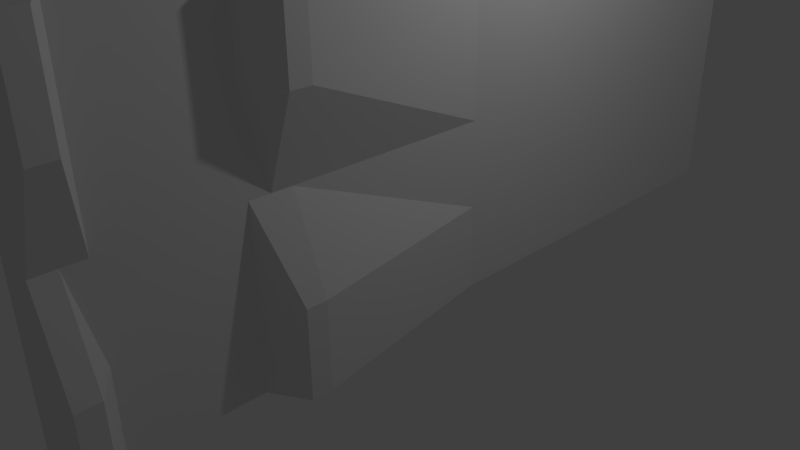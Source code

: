 # Source: wall.blend  (saved by Blender 2.74.0; exported with 4.5.12 LTS)
import bpy
from mathutils import Matrix  # noqa: F401  (used for matrix-valued properties, if any)

bpy.ops.wm.read_factory_settings(use_empty=True)
scene = bpy.context.scene
scene.name = 'Scene'

# ---- collections
col_collection_1 = bpy.data.collections.new('Collection 1'); scene.collection.children.link(col_collection_1)

# ---- materials (node trees are filled in below, after node groups)
mat_material = bpy.data.materials.new('Material')
mat_material.alpha_threshold = 0.0
mat_material.use_transparent_shadow = False
mat_material.roughness = 0.5
mat_material.line_color = (0.0, 0.0, 0.0, 1.0)

# ---- material node trees

# ---- world
world_world = bpy.data.worlds.new('World'); scene.world = world_world
world_world.color = (0.05088, 0.05088, 0.05088)
world_world.use_sun_shadow = False
world_world.sun_shadow_jitter_overblur = 0.0
world_world.cycles.sampling_method = 'MANUAL'
world_world.cycles.sample_map_resolution = 256

# ---- cameras
cam_camera = bpy.data.cameras.new('Camera')
cam_camera.clip_end = 100.0
cam_camera.lens = 35.0
cam_camera.sensor_width = 32.0
cam_camera.sensor_height = 18.0
cam_camera.ortho_scale = 7.314
cam_camera.dof.focus_distance = 0.0
cam_camera.dof.aperture_fstop = 128.0

# ---- lights
light_lamp = bpy.data.lights.new('Lamp', 'POINT')
light_lamp.transmission_factor = 0.0
light_lamp.cutoff_distance = 30.0
light_lamp.energy = 100.0
light_lamp.shadow_buffer_clip_start = 1.001
light_lamp.shadow_soft_size = 0.1
light_lamp.shadow_maximum_resolution = 0.006
light_lamp.use_absolute_resolution = True
light_lamp.cycles.use_multiple_importance_sampling = False

# ---- meshes
me_cube = bpy.data.meshes.new('Cube')
me_cube.from_pydata([(0.2271, 1.0, -1.998), (0.5929, -1.0, -1.998), (-0.2271, -1.0, -1.998), (-0.2271, 1.0, -1.998), (0.2271, 1.0, 1.998), (0.69, -1.0, 1.998), (-0.2271, -1.0, 1.998), (-0.2271, 1.0, 1.998), (0.2271, -5.96e-08, -1.998), (2.064e-08, 1.0, -1.998), (0.2271, 1.0, 0.0), (-1.998e-08, -1.0, -1.998), (0.2271, -1.0, 0.0), (-0.2271, 2.98e-07, -1.998), (-0.2271, -1.0, 0.0), (-0.2271, 1.0, 0.0), (0.2271, -5.364e-07, 1.998), (3.417e-08, 1.0, 1.998), (-1.418e-07, -1.0, 1.998), (-0.2271, 1.788e-07, 1.998), (3.417e-08, 1.0, 0.0), (-0.2271, 2.384e-07, 0.0), (-8.767e-08, -1.0, 0.0), (0.2271, -2.98e-07, 0.0), (-5.382e-08, -1.788e-07, 1.998), (-6.44e-09, 1.192e-07, -1.998), (0.6352, -0.5, -1.998), (-0.1136, 1.0, -1.998), (0.2271, 1.0, 0.999), (-0.1136, -1.0, -1.998), (0.69, -1.0, 0.999), (-0.2271, 0.5, -1.998), (-0.2271, -1.0, 0.999), (-0.2271, 1.0, 0.999), (0.6017, -0.5, 1.998), (-0.1136, 1.0, 1.998), (-0.1136, -1.0, 1.998), (-0.2271, 0.5, 1.998), (0.2271, 0.5, -1.998), (0.1136, 1.0, -1.998), (0.2271, 1.0, -0.999), (0.1136, -1.0, -1.998), (0.5929, -1.0, -0.999), (-0.2271, -0.5, -1.998), (-0.2271, -1.0, -0.999), (-0.2271, 1.0, -0.999), (0.2271, 0.5, 1.998), (0.1136, 1.0, 1.998), (0.1136, -1.0, 1.998), (-0.2271, -0.5, 1.998), (-0.1136, 1.0, 0.0), (0.1136, 1.0, 0.0), (3.417e-08, 1.0, 0.999), (2.741e-08, 1.0, -0.999), (-0.2271, 0.5, 0.0), (-0.2271, -0.5, 0.0), (-0.2271, 2.682e-07, -0.999), (-0.2271, 2.086e-07, 0.999), (-0.1136, -1.0, 0.0), (0.1136, -1.0, 0.0), (-5.382e-08, -1.0, -0.999), (-1.147e-07, -1.0, 0.999), (0.2271, -0.5, 0.0), (0.2271, 0.5, 0.0), (0.2271, -1.788e-07, -0.999), (0.2271, -4.172e-07, 0.999), (-9.782e-08, -0.5, 1.998), (-9.824e-09, 0.5, 1.998), (0.1136, -3.576e-07, 1.998), (-0.1136, 0.0, 1.998), (-0.1136, 2.086e-07, -1.998), (0.1136, 2.98e-08, -1.998), (7.098e-09, 0.5, -1.998), (-1.321e-08, -0.5, -1.998), (0.1136, -0.5, -1.998), (0.1136, 0.5, -1.998), (-0.1136, 0.5, -1.998), (-0.1136, 0.5, 1.998), (0.1136, 0.5, 1.998), (0.1136, -0.5, 1.998), (0.2271, 0.5, 0.999), (0.2271, 0.5, -0.999), (0.6352, -0.5, -0.999), (0.1136, -1.0, 0.999), (0.1136, -1.0, -0.999), (-0.1136, -1.0, -0.999), (-0.2271, -0.5, 0.999), (-0.2271, -0.5, -0.999), (-0.2271, 0.5, -0.999), (0.1136, 1.0, -0.999), (0.1136, 1.0, 0.999), (-0.1136, 1.0, 0.999), (-0.1136, 1.0, -0.999), (-0.2271, 0.5, 0.999), (-0.1136, -1.0, 0.999), (0.6017, -0.5, 0.999), (-0.1136, -0.5, 1.998), (-0.1136, -0.5, -1.998), (0.6352, -0.5488, -1.998), (0.2271, -0.5988, -1.998), (0.2271, -0.6488, -1.998), (0.2271, -0.6988, -1.998), (0.2271, -0.7488, -1.998), (0.2271, -0.7988, -1.998), (0.2271, -0.8488, -1.998), (0.2271, -0.8988, -1.998), (0.5929, -0.9488, -1.998), (0.6017, -0.5488, 1.998), (0.2271, -0.5988, 1.998), (0.2271, -0.6488, 1.998), (0.2271, -0.6988, 1.998), (0.2271, -0.7488, 1.998), (0.2271, -0.7988, 1.998), (0.2271, -0.8488, 1.998), (0.2271, -0.8988, 1.998), (0.69, -0.9488, 1.998), (0.2271, -0.5488, 0.0), (0.2271, -0.5988, 0.0), (0.2271, -0.6488, 0.0), (0.2271, -0.6988, 0.0), (0.2271, -0.7488, 0.0), (0.2271, -0.7988, 0.0), (0.2271, -0.8488, 0.0), (0.2271, -0.8988, 0.0), (0.2271, -0.9488, 0.0), (-1.021e-07, -0.5488, 1.998), (-1.065e-07, -0.5988, 1.998), (-1.109e-07, -0.6488, 1.998), (-1.153e-07, -0.6988, 1.998), (-1.197e-07, -0.7488, 1.998), (-1.241e-07, -0.7988, 1.998), (-1.285e-07, -0.8488, 1.998), (-1.329e-07, -0.8988, 1.998), (-1.373e-07, -0.9488, 1.998), (-0.2271, -0.9488, -1.998), (-0.2271, -0.8988, -1.998), (-0.2271, -0.8488, -1.998), (-0.2271, -0.7988, -1.998), (-0.2271, -0.7488, -1.998), (-0.2271, -0.6988, -1.998), (-0.2271, -0.6488, -1.998), (-0.2271, -0.5988, -1.998), (-0.2271, -0.5488, -1.998), (-0.2271, -0.9488, 1.998), (-0.2271, -0.8988, 1.998), (-0.2271, -0.8488, 1.998), (-0.2271, -0.7988, 1.998), (-0.2271, -0.7488, 1.998), (-0.2271, -0.6988, 1.998), (-0.2271, -0.6488, 1.998), (-0.2271, -0.5988, 1.998), (-0.2271, -0.5488, 1.998), (-0.2271, -0.9488, 0.0), (-0.2271, -0.8988, 0.0), (-0.2271, -0.8488, 0.0), (-0.2271, -0.7988, 0.0), (-0.2271, -0.7488, 0.0), (-0.2271, -0.6988, 0.0), (-0.2271, -0.6488, 0.0), (-0.2271, -0.5988, 0.0), (-0.2271, -0.5488, 0.0), (-1.928e-08, -0.9488, -1.998), (-1.861e-08, -0.8988, -1.998), (-1.793e-08, -0.8488, -1.998), (-1.725e-08, -0.7988, -1.998), (-1.658e-08, -0.7488, -1.998), (-1.59e-08, -0.6988, -1.998), (-1.522e-08, -0.6488, -1.998), (-1.455e-08, -0.5988, -1.998), (-1.387e-08, -0.5488, -1.998), (0.1136, -0.9488, -1.998), (0.1136, -0.8988, -1.998), (0.1136, -0.8488, -1.998), (0.1136, -0.7988, -1.998), (0.1136, -0.7488, -1.998), (0.1136, -0.6988, -1.998), (0.1136, -0.6488, -1.998), (0.1136, -0.5988, -1.998), (0.1136, -0.5488, -1.998), (0.1136, -0.5488, 1.998), (0.1136, -0.5988, 1.998), (0.1136, -0.6488, 1.998), (0.1136, -0.6988, 1.998), (0.1136, -0.7488, 1.998), (0.1136, -0.7988, 1.998), (0.1136, -0.8488, 1.998), (0.1136, -0.8988, 1.998), (0.1136, -0.9488, 1.998), (0.6352, -0.5488, -0.999), (0.2271, -0.5988, -0.999), (0.2271, -0.6488, -0.999), (0.2271, -0.6988, -0.999), (0.2271, -0.7488, -0.999), (0.2271, -0.7988, -0.999), (0.2271, -0.8488, -0.999), (0.2271, -0.8988, -0.999), (0.5929, -0.9488, -0.999), (-0.2271, -0.9488, 0.999), (-0.2271, -0.8988, 0.999), (-0.2271, -0.8488, 0.999), (-0.2271, -0.7988, 0.999), (-0.2271, -0.7488, 0.999), (-0.2271, -0.6988, 0.999), (-0.2271, -0.6488, 0.999), (-0.2271, -0.5988, 0.999), (-0.2271, -0.5488, 0.999), (-0.2271, -0.9488, -0.999), (-0.2271, -0.8988, -0.999), (-0.2271, -0.8488, -0.999), (-0.2271, -0.7988, -0.999), (-0.2271, -0.7488, -0.999), (-0.2271, -0.6988, -0.999), (-0.2271, -0.6488, -0.999), (-0.2271, -0.5988, -0.999), (-0.2271, -0.5488, -0.999), (0.6017, -0.5488, 0.999), (0.2271, -0.5988, 0.999), (0.2271, -0.6488, 0.999), (0.2271, -0.6988, 0.999), (0.2271, -0.7488, 0.999), (0.2271, -0.7988, 0.999), (0.2271, -0.8488, 0.999), (0.2271, -0.8988, 0.999), (0.69, -0.9488, 0.999), (-0.1136, -0.5488, 1.998), (-0.1136, -0.5988, 1.998), (-0.1136, -0.6488, 1.998), (-0.1136, -0.6988, 1.998), (-0.1136, -0.7488, 1.998), (-0.1136, -0.7988, 1.998), (-0.1136, -0.8488, 1.998), (-0.1136, -0.8988, 1.998), (-0.1136, -0.9488, 1.998), (-0.1136, -0.9488, -1.998), (-0.1136, -0.8988, -1.998), (-0.1136, -0.8488, -1.998), (-0.1136, -0.7988, -1.998), (-0.1136, -0.7488, -1.998), (-0.1136, -0.6988, -1.998), (-0.1136, -0.6488, -1.998), (-0.1136, -0.5988, -1.998), (-0.1136, -0.5488, -1.998)], [], [(233, 29, 2, 134), (232, 143, 6, 36), (223, 115, 5, 30), (94, 36, 6, 32), (93, 37, 7, 33), (92, 27, 3, 45), (91, 50, 15, 33), (90, 51, 20, 52), (89, 39, 9, 53), (88, 54, 15, 45), (87, 55, 21, 56), (86, 49, 19, 57), (85, 58, 14, 44), (84, 59, 22, 60), (83, 48, 18, 61), (196, 124, 12, 42), (81, 63, 23, 64), (80, 46, 16, 65), (187, 133, 18, 48), (78, 67, 24, 68), (77, 37, 19, 69), (76, 70, 13, 31), (75, 71, 25, 72), (170, 41, 11, 161), (71, 74, 73, 25), (8, 26, 74, 71), (106, 1, 41, 170), (39, 75, 72, 9), (0, 38, 75, 39), (38, 8, 71, 75), (27, 76, 31, 3), (9, 72, 76, 27), (72, 25, 70, 76), (67, 77, 69, 24), (17, 35, 77, 67), (35, 7, 37, 77), (46, 78, 68, 16), (4, 47, 78, 46), (47, 17, 67, 78), (115, 187, 48, 5), (16, 68, 79, 34), (68, 24, 66, 79), (63, 80, 65, 23), (10, 28, 80, 63), (28, 4, 46, 80), (38, 81, 64, 8), (0, 40, 81, 38), (40, 10, 63, 81), (106, 196, 42, 1), (8, 64, 82, 26), (64, 23, 62, 82), (59, 83, 61, 22), (12, 30, 83, 59), (30, 5, 48, 83), (41, 84, 60, 11), (1, 42, 84, 41), (42, 12, 59, 84), (29, 85, 44, 2), (11, 60, 85, 29), (60, 22, 58, 85), (55, 86, 57, 21), (160, 205, 86, 55), (205, 151, 49, 86), (43, 87, 56, 13), (142, 214, 87, 43), (214, 160, 55, 87), (31, 88, 45, 3), (13, 56, 88, 31), (56, 21, 54, 88), (51, 89, 53, 20), (10, 40, 89, 51), (40, 0, 39, 89), (47, 90, 52, 17), (4, 28, 90, 47), (28, 10, 51, 90), (35, 91, 33, 7), (17, 52, 91, 35), (52, 20, 50, 91), (50, 92, 45, 15), (20, 53, 92, 50), (53, 9, 27, 92), (54, 93, 33, 15), (21, 57, 93, 54), (57, 19, 37, 93), (58, 94, 32, 14), (22, 61, 94, 58), (61, 18, 36, 94), (124, 223, 30, 12), (23, 65, 95, 62), (65, 16, 34, 95), (133, 232, 36, 18), (24, 69, 96, 66), (69, 19, 49, 96), (70, 97, 43, 13), (25, 73, 97, 70), (161, 11, 29, 233), (73, 169, 241, 97), (169, 168, 240, 241), (168, 167, 239, 240), (167, 166, 238, 239), (166, 165, 237, 238), (165, 164, 236, 237), (164, 163, 235, 236), (163, 162, 234, 235), (162, 161, 233, 234), (66, 96, 224, 125), (125, 224, 225, 126), (126, 225, 226, 127), (127, 226, 227, 128), (128, 227, 228, 129), (129, 228, 229, 130), (130, 229, 230, 131), (131, 230, 231, 132), (132, 231, 232, 133), (62, 95, 215, 116), (116, 215, 216, 117), (117, 216, 217, 118), (118, 217, 218, 119), (119, 218, 219, 120), (120, 219, 220, 121), (121, 220, 221, 122), (122, 221, 222, 123), (123, 222, 223, 124), (44, 14, 152, 206), (206, 152, 153, 207), (207, 153, 154, 208), (208, 154, 155, 209), (209, 155, 156, 210), (210, 156, 157, 211), (211, 157, 158, 212), (212, 158, 159, 213), (213, 159, 160, 214), (2, 44, 206, 134), (134, 206, 207, 135), (135, 207, 208, 136), (136, 208, 209, 137), (137, 209, 210, 138), (138, 210, 211, 139), (139, 211, 212, 140), (140, 212, 213, 141), (141, 213, 214, 142), (32, 6, 143, 197), (197, 143, 144, 198), (198, 144, 145, 199), (199, 145, 146, 200), (200, 146, 147, 201), (201, 147, 148, 202), (202, 148, 149, 203), (203, 149, 150, 204), (204, 150, 151, 205), (14, 32, 197, 152), (152, 197, 198, 153), (153, 198, 199, 154), (154, 199, 200, 155), (155, 200, 201, 156), (156, 201, 202, 157), (157, 202, 203, 158), (158, 203, 204, 159), (159, 204, 205, 160), (26, 82, 188, 98), (98, 188, 189, 99), (99, 189, 190, 100), (100, 190, 191, 101), (101, 191, 192, 102), (102, 192, 193, 103), (103, 193, 194, 104), (104, 194, 195, 105), (105, 195, 196, 106), (34, 79, 179, 107), (107, 179, 180, 108), (108, 180, 181, 109), (109, 181, 182, 110), (110, 182, 183, 111), (111, 183, 184, 112), (112, 184, 185, 113), (113, 185, 186, 114), (114, 186, 187, 115), (26, 98, 178, 74), (98, 99, 177, 178), (99, 100, 176, 177), (100, 101, 175, 176), (101, 102, 174, 175), (102, 103, 173, 174), (103, 104, 172, 173), (104, 105, 171, 172), (105, 106, 170, 171), (74, 178, 169, 73), (178, 177, 168, 169), (177, 176, 167, 168), (176, 175, 166, 167), (175, 174, 165, 166), (174, 173, 164, 165), (173, 172, 163, 164), (172, 171, 162, 163), (171, 170, 161, 162), (79, 66, 125, 179), (179, 125, 126, 180), (180, 126, 127, 181), (181, 127, 128, 182), (182, 128, 129, 183), (183, 129, 130, 184), (184, 130, 131, 185), (185, 131, 132, 186), (186, 132, 133, 187), (82, 62, 116, 188), (188, 116, 117, 189), (189, 117, 118, 190), (190, 118, 119, 191), (191, 119, 120, 192), (192, 120, 121, 193), (193, 121, 122, 194), (194, 122, 123, 195), (195, 123, 124, 196), (95, 34, 107, 215), (215, 107, 108, 216), (216, 108, 109, 217), (217, 109, 110, 218), (218, 110, 111, 219), (219, 111, 112, 220), (220, 112, 113, 221), (221, 113, 114, 222), (222, 114, 115, 223), (96, 49, 151, 224), (224, 151, 150, 225), (225, 150, 149, 226), (226, 149, 148, 227), (227, 148, 147, 228), (228, 147, 146, 229), (229, 146, 145, 230), (230, 145, 144, 231), (231, 144, 143, 232), (97, 241, 142, 43), (241, 240, 141, 142), (240, 239, 140, 141), (239, 238, 139, 140), (238, 237, 138, 139), (237, 236, 137, 138), (236, 235, 136, 137), (235, 234, 135, 136), (234, 233, 134, 135)])
_uv = me_cube.uv_layers.new(name='UVMap')
_uv.uv.foreach_set('vector', [0.0, 0.0, 0.0, 0.0, 0.0, 0.0, 0.0, 0.0, 0.0, 0.0, 0.0, 0.0, 0.0, 0.0, 0.0, 0.0, 0.2655, 0.3836, 0.006315, 0.4194, 9.095e-05, 0.4008, 0.2605, 0.3748, 0.2915, 0.3389, 0.1935, 0.1483, 0.2293, 0.129, 0.3036, 0.3244, 0.6577, 0.3553, 0.8586, 0.08298, 0.9965, 0.3295, 0.7375, 0.3673, 0.5956, 0.01761, 0.4604, 0.2675, 0.4547, 0.2642, 0.5595, 9.408e-05, 0.925, 0.1729, 0.7015, 0.3227, 0.6978, 0.3169, 0.9029, 0.1421, 0.9617, 0.2387, 0.7149, 0.3465, 0.7061, 0.3305, 0.9442, 0.2052, 0.6631, 0.061, 0.4824, 0.282, 0.4676, 0.2721, 0.6299, 0.03821, 0.8684, 0.2814, 0.5769, 0.3624, 0.5839, 0.2806, 0.7402, 0.07829, 0.7541, 0.7269, 0.521, 0.5828, 0.5508, 0.4697, 0.8684, 0.5245, 0.4248, 0.3366, 0.3599, 0.05736, 0.6028, 9.095e-05, 0.5519, 0.347, 0.6417, 0.8735, 0.4737, 0.6993, 0.487, 0.6931, 0.6684, 0.8465, 0.5827, 0.9203, 0.4401, 0.7124, 0.4576, 0.7053, 0.613, 0.8981, 0.2633, 0.3742, 0.1412, 0.187, 0.1665, 0.1669, 0.2782, 0.3557, 0.2883, 0.9936, 0.4129, 0.7126, 0.422, 0.7219, 0.3028, 0.9999, 0.3038, 9.318e-05, 0.4824, 0.3235, 0.4327, 0.4247, 0.06831, 0.1942, 0.6656, 0.4532, 0.867, 0.7075, 0.6384, 0.8275, 0.5591, 0.4707, 0.0, 0.0, 0.0, 0.0, 0.0, 0.0, 0.0, 0.0, 0.5361, 0.7202, 0.5501, 0.734, 0.4889, 0.7966, 0.4734, 0.783, 0.0, 0.0, 0.0, 0.0, 0.0, 0.0, 0.0, 0.0, 0.1809, 0.1543, 0.1033, 0.1295, 0.1112, 0.109, 0.1873, 0.1401, 0.1746, 0.1833, 0.09272, 0.1724, 0.09705, 0.1506, 0.1759, 0.1686, 0.0, 0.0, 0.0, 0.0, 0.0, 0.0, 0.0, 0.0, 0.0, 0.0, 0.0, 0.0, 0.0, 0.0, 0.0, 0.0, 0.0, 0.0, 0.0, 0.0, 0.0, 0.0, 0.0, 0.0, 0.0, 0.0, 0.0, 0.0, 0.0, 0.0, 0.0, 0.0, 0.0, 0.0, 0.0, 0.0, 0.0, 0.0, 0.0, 0.0, 0.0, 0.0, 0.0, 0.0, 0.0, 0.0, 0.0, 0.0, 0.1748, 0.1986, 0.09033, 0.1947, 0.09272, 0.1724, 0.1746, 0.1833, 0.0, 0.0, 0.0, 0.0, 0.0, 0.0, 0.0, 0.0, 0.0, 0.0, 0.0, 0.0, 0.0, 0.0, 0.0, 0.0, 0.1759, 0.1686, 0.09705, 0.1506, 0.1033, 0.1295, 0.1809, 0.1543, 0.5501, 0.734, 0.5642, 0.7477, 0.5041, 0.8098, 0.4889, 0.7966, 0.0, 0.0, 0.0, 0.0, 0.0, 0.0, 0.0, 0.0, 0.0, 0.0, 0.0, 0.0, 0.0, 0.0, 0.0, 0.0, 0.5234, 0.7071, 0.5361, 0.7202, 0.4734, 0.783, 0.4573, 0.7689, 0.0, 0.0, 0.0, 0.0, 0.0, 0.0, 0.0, 0.0, 0.0, 0.0, 0.0, 0.0, 0.0, 0.0, 0.0, 0.0, 0.0, 0.0, 0.0, 0.0, 0.0, 0.0, 0.0, 0.0, 0.4573, 0.7689, 0.4734, 0.783, 0.4182, 0.8549, 0.3518, 0.8136, 0.4734, 0.783, 0.4889, 0.7966, 0.4341, 0.8672, 0.4182, 0.8549, 0.6839, 0.4345, 0.9987, 0.5299, 0.8799, 0.7696, 0.596, 0.5163, 0.7269, 0.3699, 0.9809, 0.2819, 0.9987, 0.5299, 0.6839, 0.4345, 0.733, 0.4249, 0.9908, 0.4904, 0.867, 0.7075, 0.6656, 0.4532, 0.4942, 0.3696, 0.8723, 0.3231, 0.8854, 0.64, 0.4521, 0.4691, 0.5037, 0.297, 0.703, 0.09196, 0.8723, 0.3231, 0.4942, 0.3696, 0.6018, 0.008964, 0.5268, 0.2618, 0.4824, 0.3235, 0.3038, 9.318e-05, 0.2887, 0.684, 0.1291, 0.8993, 0.1142, 0.8881, 0.2759, 0.6833, 0.4521, 0.4691, 0.8854, 0.64, 0.5892, 0.992, 0.4123, 0.6714, 0.06831, 0.1942, 0.4327, 0.4247, 0.3763, 0.5896, 9.318e-05, 0.6007, 0.2816, 0.5948, 9.992e-05, 0.4763, 0.01903, 0.4369, 0.2835, 0.5715, 0.2771, 0.6203, 0.0001139, 0.8651, 9.992e-05, 0.4763, 0.2816, 0.5948, 0.2605, 0.3748, 9.095e-05, 0.4008, 0.1412, 0.187, 0.2633, 0.3742, 0.2571, 0.655, 0.002911, 0.6831, 9.408e-05, 0.6464, 0.2462, 0.6357, 0.2759, 0.6833, 0.1142, 0.8881, 0.002911, 0.6831, 0.2571, 0.655, 0.3028, 0.9999, 0.422, 0.7219, 0.4401, 0.7124, 0.5827, 0.9203, 0.2365, 0.6181, 9.423e-05, 0.6098, 0.004572, 0.5656, 0.2284, 0.6021, 0.2462, 0.6357, 9.408e-05, 0.6464, 9.423e-05, 0.6098, 0.2365, 0.6181, 0.613, 0.8981, 0.4576, 0.7053, 0.4737, 0.6993, 0.6417, 0.8735, 0.4023, 0.4647, 0.1847, 0.2332, 0.3802, 0.05878, 0.5212, 0.4047, 0.39, 0.4719, 0.1731, 0.2448, 0.1847, 0.2332, 0.4023, 0.4647, 0.4118, 0.3354, 0.3453, 0.06391, 0.3599, 0.05736, 0.4248, 0.3366, 0.283, 0.5112, 0.03489, 0.4333, 0.08712, 0.2065, 0.3485, 0.414, 0.277, 0.5211, 0.03137, 0.4463, 0.03489, 0.4333, 0.283, 0.5112, 0.7465, 0.7388, 0.5173, 0.5946, 0.521, 0.5828, 0.7541, 0.7269, 0.4057, 0.3281, 0.2692, 0.0185, 0.5595, 9.408e-05, 0.4547, 0.2642, 0.3485, 0.414, 0.08712, 0.2065, 0.2692, 0.0185, 0.4057, 0.3281, 0.8684, 0.5245, 0.5508, 0.4697, 0.5769, 0.3624, 0.8684, 0.2814, 0.5519, 0.2693, 0.6367, 0.02155, 0.6704, 0.03592, 0.5691, 0.275, 0.5268, 0.2618, 0.6018, 0.008964, 0.6367, 0.02155, 0.5519, 0.2693, 0.703, 0.09196, 0.5037, 0.297, 0.4824, 0.282, 0.6631, 0.061, 0.9975, 0.4431, 0.7355, 0.3998, 0.7368, 0.3825, 0.9999, 0.405, 0.9908, 0.4904, 0.733, 0.4249, 0.7355, 0.3998, 0.9975, 0.4431, 0.9809, 0.2819, 0.7269, 0.3699, 0.7149, 0.3465, 0.9617, 0.2387, 0.9999, 0.3671, 0.7373, 0.3739, 0.7375, 0.3673, 0.9965, 0.3295, 0.9999, 0.405, 0.7368, 0.3825, 0.7373, 0.3739, 0.9999, 0.3671, 0.9442, 0.2052, 0.7061, 0.3305, 0.7015, 0.3227, 0.925, 0.1729, 0.5775, 0.278, 0.7027, 0.05305, 0.7402, 0.07829, 0.5839, 0.2806, 0.5691, 0.275, 0.6704, 0.03592, 0.7027, 0.05305, 0.5775, 0.278, 0.6299, 0.03821, 0.4676, 0.2721, 0.4604, 0.2675, 0.5956, 0.01761, 0.6205, 0.3518, 0.6514, 9.992e-05, 0.9029, 0.1421, 0.6978, 0.3169, 0.5212, 0.4047, 0.3802, 0.05878, 0.6514, 9.992e-05, 0.6205, 0.3518, 0.5519, 0.347, 0.6028, 9.095e-05, 0.8586, 0.08298, 0.6577, 0.3553, 0.2848, 0.5507, 0.0408, 0.399, 0.07183, 0.3551, 0.2873, 0.5332, 0.2835, 0.5715, 0.01903, 0.4369, 0.0408, 0.399, 0.2848, 0.5507, 0.2782, 0.3557, 0.1665, 0.1669, 0.1935, 0.1483, 0.2915, 0.3389, 0.2921, 0.6271, 0.01515, 0.882, 0.0001139, 0.8651, 0.2771, 0.6203, 0.596, 0.5163, 0.8799, 0.7696, 0.5732, 0.9939, 0.4377, 0.6191, 0.5591, 0.4707, 0.6384, 0.8275, 0.2744, 0.7557, 0.3645, 0.4612, 0.0, 0.0, 0.0, 0.0, 0.0, 0.0, 0.0, 0.0, 0.4889, 0.7966, 0.5041, 0.8098, 0.4499, 0.8795, 0.4341, 0.8672, 0.5041, 0.8098, 0.5199, 0.8221, 0.4657, 0.8917, 0.4499, 0.8795, 0.0, 0.0, 0.0, 0.0, 0.0, 0.0, 0.0, 0.0, 0.0, 0.0, 0.0, 0.0, 0.0, 0.0, 0.0, 0.0, 0.0, 0.0, 0.0, 0.0, 0.0, 0.0, 0.0, 0.0, 0.0, 0.0, 0.0, 0.0, 0.0, 0.0, 0.0, 0.0, 0.0, 0.0, 0.0, 0.0, 0.0, 0.0, 0.0, 0.0, 0.0, 0.0, 0.0, 0.0, 0.0, 0.0, 0.0, 0.0, 0.0, 0.0, 0.0, 0.0, 0.0, 0.0, 0.0, 0.0, 0.0, 0.0, 0.0, 0.0, 0.0, 0.0, 0.0, 0.0, 0.0, 0.0, 0.0, 0.0, 0.0, 0.0, 0.0, 0.0, 0.0, 0.0, 0.0, 0.0, 0.0, 0.0, 0.0, 0.0, 0.0, 0.0, 0.0, 0.0, 0.0, 0.0, 0.0, 0.0, 0.0, 0.0, 0.0, 0.0, 0.0, 0.0, 0.0, 0.0, 0.0, 0.0, 0.0, 0.0, 0.0, 0.0, 0.0, 0.0, 0.0, 0.0, 0.0, 0.0, 0.0, 0.0, 0.0, 0.0, 0.0, 0.0, 0.0, 0.0, 0.0, 0.0, 0.0, 0.0, 0.0, 0.0, 0.0, 0.0, 0.0, 0.0, 0.0, 0.0, 0.0, 0.0, 0.0, 0.0, 0.0, 0.0, 0.0, 0.0, 0.0, 0.0, 0.0, 0.0, 0.0, 0.0, 0.0, 0.0, 0.0, 0.0, 0.0, 0.0, 0.0, 0.0, 0.0, 0.0, 0.0, 0.0, 0.0, 0.0, 0.0, 0.0, 0.0, 0.0, 0.0, 0.0, 0.0, 0.0, 0.0, 0.0, 0.0, 0.0, 0.4377, 0.6191, 0.5732, 0.9939, 0.556, 0.9999, 0.4212, 0.6234, 0.4212, 0.6234, 0.556, 0.9999, 0.3744, 0.9807, 0.403, 0.6259, 0.403, 0.6259, 0.3744, 0.9807, 0.3557, 0.9789, 0.3855, 0.6281, 0.3855, 0.6281, 0.3557, 0.9789, 0.3371, 0.977, 0.3699, 0.6289, 0.3699, 0.6289, 0.3371, 0.977, 0.3185, 0.9749, 0.3546, 0.6294, 0.3546, 0.6294, 0.3185, 0.9749, 0.2999, 0.9728, 0.339, 0.6295, 0.339, 0.6295, 0.2999, 0.9728, 0.2814, 0.9705, 0.3236, 0.6293, 0.3236, 0.6293, 0.2814, 0.9705, 0.263, 0.968, 0.3078, 0.6284, 0.3078, 0.6284, 0.263, 0.968, 0.01515, 0.882, 0.2921, 0.6271, 0.6684, 0.8465, 0.487, 0.6931, 0.4905, 0.6838, 0.6802, 0.8323, 0.6802, 0.8323, 0.4905, 0.6838, 0.4935, 0.6734, 0.6889, 0.8212, 0.6889, 0.8212, 0.4935, 0.6734, 0.4967, 0.6628, 0.6975, 0.8098, 0.6975, 0.8098, 0.4967, 0.6628, 0.4999, 0.652, 0.706, 0.7983, 0.706, 0.7983, 0.4999, 0.652, 0.5032, 0.641, 0.7143, 0.7867, 0.7143, 0.7867, 0.5032, 0.641, 0.5066, 0.6297, 0.7225, 0.7749, 0.7225, 0.7749, 0.5066, 0.6297, 0.5101, 0.6182, 0.7306, 0.763, 0.7306, 0.763, 0.5101, 0.6182, 0.5137, 0.6065, 0.7386, 0.7509, 0.7386, 0.7509, 0.5137, 0.6065, 0.5173, 0.5946, 0.7465, 0.7388, 0.2284, 0.6021, 0.004572, 0.5656, 0.006905, 0.552, 0.2324, 0.5942, 0.2324, 0.5942, 0.006905, 0.552, 0.009397, 0.5388, 0.2377, 0.5858, 0.2377, 0.5858, 0.009397, 0.5388, 0.01208, 0.5256, 0.243, 0.5772, 0.243, 0.5772, 0.01208, 0.5256, 0.01495, 0.5124, 0.2484, 0.5684, 0.2484, 0.5684, 0.01495, 0.5124, 0.01797, 0.4992, 0.2539, 0.5594, 0.2539, 0.5594, 0.01797, 0.4992, 0.02114, 0.486, 0.2595, 0.5502, 0.2595, 0.5502, 0.02114, 0.486, 0.02444, 0.4728, 0.2653, 0.5407, 0.2653, 0.5407, 0.02444, 0.4728, 0.02785, 0.4595, 0.2711, 0.531, 0.2711, 0.531, 0.02785, 0.4595, 0.03137, 0.4463, 0.277, 0.5211, 0.3036, 0.3244, 0.2293, 0.129, 0.2406, 0.1213, 0.3139, 0.3251, 0.3139, 0.3251, 0.2406, 0.1213, 0.2521, 0.1137, 0.3253, 0.3266, 0.3253, 0.3266, 0.2521, 0.1137, 0.2641, 0.1063, 0.3369, 0.328, 0.3369, 0.328, 0.2641, 0.1063, 0.2765, 0.09893, 0.3487, 0.3294, 0.3487, 0.3294, 0.2765, 0.09893, 0.2894, 0.0917, 0.3608, 0.3307, 0.3608, 0.3307, 0.2894, 0.0917, 0.3028, 0.08458, 0.3732, 0.3319, 0.3732, 0.3319, 0.3028, 0.08458, 0.3166, 0.07757, 0.3858, 0.3331, 0.3858, 0.3331, 0.3166, 0.07757, 0.3307, 0.07068, 0.3986, 0.3343, 0.3986, 0.3343, 0.3307, 0.07068, 0.3453, 0.06391, 0.4118, 0.3354, 0.2873, 0.5332, 0.07183, 0.3551, 0.0826, 0.3421, 0.2968, 0.5266, 0.2968, 0.5266, 0.0826, 0.3421, 0.0933, 0.3296, 0.3077, 0.5202, 0.3077, 0.5202, 0.0933, 0.3296, 0.1042, 0.3173, 0.3189, 0.5137, 0.3189, 0.5137, 0.1042, 0.3173, 0.1153, 0.305, 0.3302, 0.507, 0.3302, 0.507, 0.1153, 0.305, 0.1266, 0.2928, 0.3418, 0.5003, 0.3418, 0.5003, 0.1266, 0.2928, 0.138, 0.2807, 0.3535, 0.4934, 0.3535, 0.4934, 0.138, 0.2807, 0.1496, 0.2687, 0.3655, 0.4863, 0.3655, 0.4863, 0.1496, 0.2687, 0.1613, 0.2567, 0.3776, 0.4792, 0.3776, 0.4792, 0.1613, 0.2567, 0.1731, 0.2448, 0.39, 0.4719, 0.4123, 0.6714, 0.5892, 0.992, 0.5746, 0.9999, 0.392, 0.6754, 0.392, 0.6754, 0.5746, 0.9999, 0.338, 0.9769, 0.3589, 0.7549, 0.3589, 0.7549, 0.338, 0.9769, 0.3257, 0.9754, 0.3503, 0.7551, 0.3503, 0.7551, 0.3257, 0.9754, 0.3134, 0.9738, 0.3414, 0.7549, 0.3414, 0.7549, 0.3134, 0.9738, 0.3012, 0.972, 0.3326, 0.7546, 0.3326, 0.7546, 0.3012, 0.972, 0.289, 0.9701, 0.3239, 0.7542, 0.3239, 0.7542, 0.289, 0.9701, 0.2768, 0.968, 0.3153, 0.7538, 0.3153, 0.7538, 0.2768, 0.968, 0.2617, 0.9651, 0.307, 0.7534, 0.307, 0.7534, 0.2617, 0.9651, 0.1291, 0.8993, 0.2887, 0.684, 0.0, 0.0, 0.0, 0.0, 0.0, 0.0, 0.0, 0.0, 0.0, 0.0, 0.0, 0.0, 0.0, 0.0, 0.0, 0.0, 0.0, 0.0, 0.0, 0.0, 0.0, 0.0, 0.0, 0.0, 0.0, 0.0, 0.0, 0.0, 0.0, 0.0, 0.0, 0.0, 0.0, 0.0, 0.0, 0.0, 0.0, 0.0, 0.0, 0.0, 0.0, 0.0, 0.0, 0.0, 0.0, 0.0, 0.0, 0.0, 0.0, 0.0, 0.0, 0.0, 0.0, 0.0, 0.0, 0.0, 0.0, 0.0, 0.0, 0.0, 0.0, 0.0, 0.0, 0.0, 0.0, 0.0, 0.0, 0.0, 0.0, 0.0, 0.0, 0.0, 0.0, 0.0, 0.0, 0.0, 0.0, 0.0, 0.0, 0.0, 0.0, 0.0, 0.0, 0.0, 0.0, 0.0, 0.0, 0.0, 0.0, 0.0, 0.0, 0.0, 0.0, 0.0, 0.0, 0.0, 0.0, 0.0, 0.0, 0.0, 0.0, 0.0, 0.0, 0.0, 0.0, 0.0, 0.0, 0.0, 0.0, 0.0, 0.0, 0.0, 0.0, 0.0, 0.0, 0.0, 0.0, 0.0, 0.0, 0.0, 0.0, 0.0, 0.0, 0.0, 0.0, 0.0, 0.0, 0.0, 0.0, 0.0, 0.0, 0.0, 0.0, 0.0, 0.0, 0.0, 0.0, 0.0, 0.0, 0.0, 0.0, 0.0, 0.0, 0.0, 0.0, 0.0, 0.0, 0.0, 0.0, 0.0, 0.0, 0.0, 0.0, 0.0, 0.0, 0.0, 0.0, 0.0, 0.0, 0.0, 0.0, 0.0, 0.0, 0.0, 0.0, 0.0, 0.0, 0.0, 0.0, 0.0, 0.0, 0.0, 0.0, 0.0, 0.0, 0.0, 0.0, 0.0, 0.0, 0.0, 0.0, 0.0, 0.0, 0.0, 0.0, 0.0, 0.0, 0.0, 0.0, 0.0, 0.0, 0.0, 0.0, 0.0, 0.0, 0.0, 0.0, 0.0, 0.0, 0.0, 0.0, 0.0, 0.0, 0.0, 0.0, 0.0, 0.0, 0.0, 0.0, 0.0, 0.0, 0.0, 0.0, 0.0, 0.0, 0.0, 0.0, 0.0, 0.0, 0.0, 0.0, 0.0, 0.0, 0.0, 0.0, 0.0, 0.0, 0.0, 0.0, 0.0, 0.0, 0.0, 0.0, 0.0, 0.0, 0.0, 0.0, 0.0, 0.0, 0.0, 0.0, 0.0, 0.0, 0.0, 0.0, 0.0, 0.0, 0.0, 0.0, 0.0, 0.0, 0.0, 0.0, 0.0, 0.0, 0.0, 0.0, 0.0, 0.0, 0.0, 0.0, 0.0, 0.0, 0.0, 0.0, 0.0, 0.0, 0.0, 0.0, 0.0, 0.0, 0.0, 0.0, 0.0, 0.0, 0.0, 0.0, 0.0, 0.0, 0.0, 0.0, 0.0, 0.0, 0.0, 0.0, 0.0, 0.0, 0.0, 9.318e-05, 0.6007, 0.3763, 0.5896, 0.3774, 0.6052, 0.0008652, 0.6181, 0.0008652, 0.6181, 0.3774, 0.6052, 0.3807, 0.6215, 0.1057, 0.776, 0.1057, 0.776, 0.3807, 0.6215, 0.3842, 0.6371, 0.1141, 0.7904, 0.1141, 0.7904, 0.3842, 0.6371, 0.3883, 0.6505, 0.1226, 0.8047, 0.1226, 0.8047, 0.3883, 0.6505, 0.3926, 0.6634, 0.1312, 0.8189, 0.1312, 0.8189, 0.3926, 0.6634, 0.3971, 0.6763, 0.1399, 0.833, 0.1399, 0.833, 0.3971, 0.6763, 0.402, 0.6886, 0.1487, 0.847, 0.1487, 0.847, 0.402, 0.6886, 0.4073, 0.7009, 0.1576, 0.8609, 0.1576, 0.8609, 0.4073, 0.7009, 0.4129, 0.7126, 0.2883, 0.9936, 0.3645, 0.4612, 0.2744, 0.7557, 0.2613, 0.754, 0.3535, 0.4554, 0.3535, 0.4554, 0.2613, 0.754, 0.1325, 0.6549, 0.2721, 0.4972, 0.2721, 0.4972, 0.1325, 0.6549, 0.1225, 0.6495, 0.2649, 0.4927, 0.2649, 0.4927, 0.1225, 0.6495, 0.1123, 0.6438, 0.2578, 0.4878, 0.2578, 0.4878, 0.1123, 0.6438, 0.102, 0.6378, 0.2509, 0.4829, 0.2509, 0.4829, 0.102, 0.6378, 0.09155, 0.6315, 0.2441, 0.478, 0.2441, 0.478, 0.09155, 0.6315, 0.08097, 0.6249, 0.2375, 0.4732, 0.2375, 0.4732, 0.08097, 0.6249, 0.06815, 0.6156, 0.231, 0.4687, 0.231, 0.4687, 0.06815, 0.6156, 0.006315, 0.4194, 0.2655, 0.3836, 0.0, 0.0, 0.0, 0.0, 0.0, 0.0, 0.0, 0.0, 0.0, 0.0, 0.0, 0.0, 0.0, 0.0, 0.0, 0.0, 0.0, 0.0, 0.0, 0.0, 0.0, 0.0, 0.0, 0.0, 0.0, 0.0, 0.0, 0.0, 0.0, 0.0, 0.0, 0.0, 0.0, 0.0, 0.0, 0.0, 0.0, 0.0, 0.0, 0.0, 0.0, 0.0, 0.0, 0.0, 0.0, 0.0, 0.0, 0.0, 0.0, 0.0, 0.0, 0.0, 0.0, 0.0, 0.0, 0.0, 0.0, 0.0, 0.0, 0.0, 0.0, 0.0, 0.0, 0.0, 0.0, 0.0, 0.0, 0.0, 0.0, 0.0, 0.0, 0.0, 0.0, 0.0, 0.0, 0.0, 0.0, 0.0, 0.0, 0.0, 0.0, 0.0, 0.0, 0.0, 0.0, 0.0, 0.0, 0.0, 0.0, 0.0, 0.0, 0.0, 0.0, 0.0, 0.0, 0.0, 0.0, 0.0, 0.0, 0.0, 0.0, 0.0, 0.0, 0.0, 0.0, 0.0, 0.0, 0.0, 0.0, 0.0, 0.0, 0.0, 0.0, 0.0, 0.0, 0.0, 0.0, 0.0, 0.0, 0.0, 0.0, 0.0, 0.0, 0.0, 0.0, 0.0, 0.0, 0.0, 0.0, 0.0, 0.0, 0.0, 0.0, 0.0, 0.0, 0.0, 0.0, 0.0, 0.0, 0.0, 0.0, 0.0, 0.0, 0.0])
me_cube.materials.append(mat_material)
me_cube.use_remesh_preserve_volume = False
me_cube.use_remesh_preserve_attributes = False
me_cube.use_mirror_vertex_groups = False
me_cube.update()

# ---- objects
ob_cube = bpy.data.objects.new('Cube', me_cube)
ob_lamp = bpy.data.objects.new('Lamp', light_lamp)
ob_camera = bpy.data.objects.new('Camera', cam_camera)

# ---- transforms, parenting, visibility, modifiers, constraints
ob_cube.location = (1.449, 0.0, 2.23)
ob_cube.scale = (1.0, 4.76, 1.0)
ob_cube.lock_rotations_4d = False
ob_cube.empty_display_type = 'ARROWS'
ob_cube.lineart.crease_threshold = 0.0
ob_lamp.location = (4.076, 1.005, 5.904)
ob_lamp.rotation_euler = (0.6503, 0.05522, 1.866)
ob_lamp.lock_rotations_4d = False
ob_lamp.empty_display_type = 'ARROWS'
ob_lamp.color = (0.0, 0.0, 0.0, 0.0)
ob_lamp.lineart.crease_threshold = 0.0
ob_camera.location = (7.481, -6.508, 5.344)
ob_camera.rotation_euler = (1.109, 0.01082, 0.8149)
ob_camera.lock_rotations_4d = False
ob_camera.empty_display_type = 'ARROWS'
ob_camera.color = (0.0, 0.0, 0.0, 0.0)
ob_camera.display_type = 'WIRE'
ob_camera.lineart.crease_threshold = 0.0

# ---- collection membership
col_collection_1.objects.link(ob_cube)
col_collection_1.objects.link(ob_lamp)
col_collection_1.objects.link(ob_camera)

# ---- scene / render settings (as saved in the file)
scene.camera = ob_camera
scene.frame_start = 1; scene.frame_end = 250; scene.frame_set(1)
scene.render.engine = 'BLENDER_EEVEE_NEXT'
scene.render.resolution_percentage = 50
scene.render.dither_intensity = 0.0
scene.cycles.use_denoising = False
scene.cycles.samples = 10
scene.cycles.sampling_pattern = 'TABULATED_SOBOL'
scene.cycles.light_sampling_threshold = 0.0
scene.cycles.use_adaptive_sampling = False
scene.cycles.use_light_tree = False
scene.cycles.blur_glossy = 0.0
scene.cycles.pixel_filter_type = 'GAUSSIAN'
scene.cycles.sample_clamp_indirect = 0.0
scene.view_settings.view_transform = 'Standard'
bpy.context.view_layer.update()
